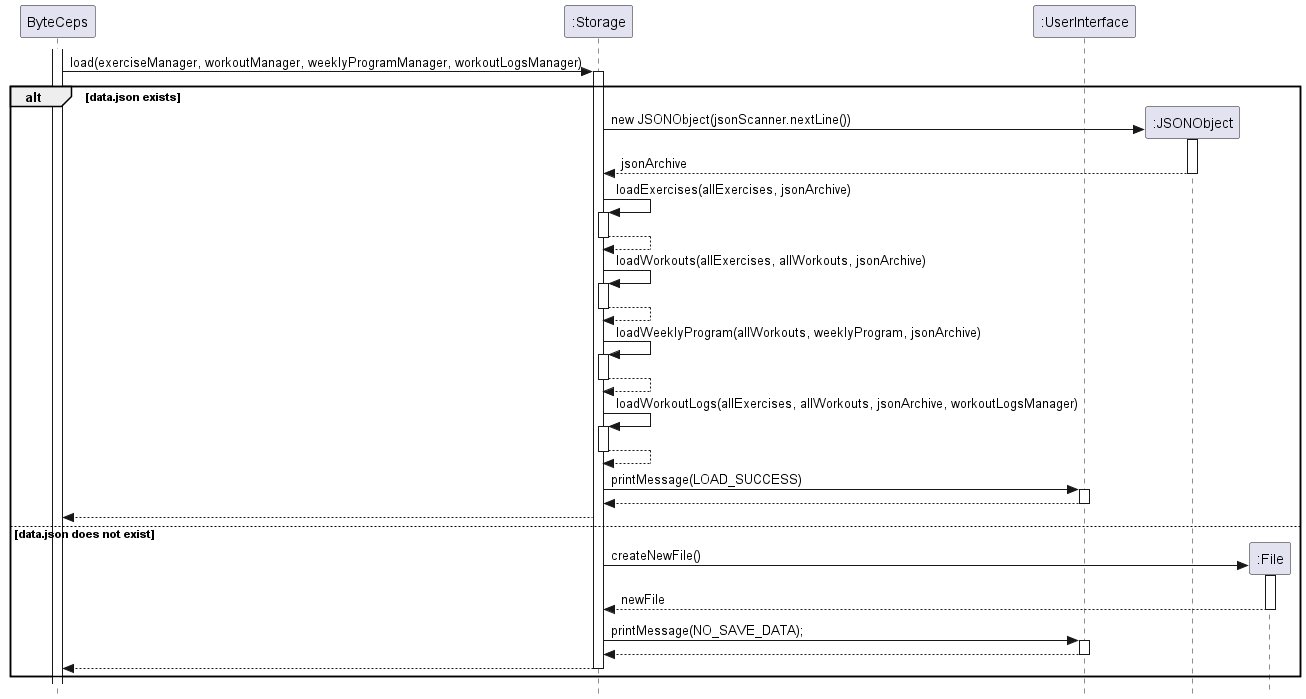

The diagram above was rendered by PlantUML. Its source (embedded in the PNG):
@startuml SequenceDiagram

skinparam classAttributeIconSize 0
skinparam style strictuml

participant ByteCeps
participant ":Storage" as Storage
participant ":UserInterface" as UserInterface

activate ByteCeps
ByteCeps -> Storage : load(exerciseManager, workoutManager, weeklyProgramManager, workoutLogsManager)
activate Storage
alt data.json exists
    create ":JSONObject" as JSONObject
    Storage -> JSONObject : new JSONObject(jsonScanner.nextLine())
    activate JSONObject
    JSONObject --> Storage : jsonArchive
    deactivate JSONObject

    Storage -> Storage : loadExercises(allExercises, jsonArchive)
    activate Storage
    Storage --> Storage :
    deactivate Storage

    Storage -> Storage : loadWorkouts(allExercises, allWorkouts, jsonArchive)
    activate Storage
    Storage --> Storage :
    deactivate Storage

    Storage -> Storage : loadWeeklyProgram(allWorkouts, weeklyProgram, jsonArchive)
    activate Storage
    Storage --> Storage :
    deactivate Storage

    Storage -> Storage : loadWorkoutLogs(allExercises, allWorkouts, jsonArchive, workoutLogsManager)
    activate Storage
    Storage --> Storage :
    deactivate Storage

    Storage -> UserInterface : printMessage(LOAD_SUCCESS)
    activate UserInterface
    UserInterface --> Storage:
    deactivate UserInterface

    Storage --> ByteCeps:
else data.json does not exist
    create ":File" as File
    Storage -> File : createNewFile()
    activate File
    File --> Storage : newFile
    deactivate File
    Storage -> UserInterface : printMessage(NO_SAVE_DATA);
    activate UserInterface
    UserInterface --> Storage
    deactivate UserInterface
    Storage --> ByteCeps :
    deactivate Storage
end






@enduml